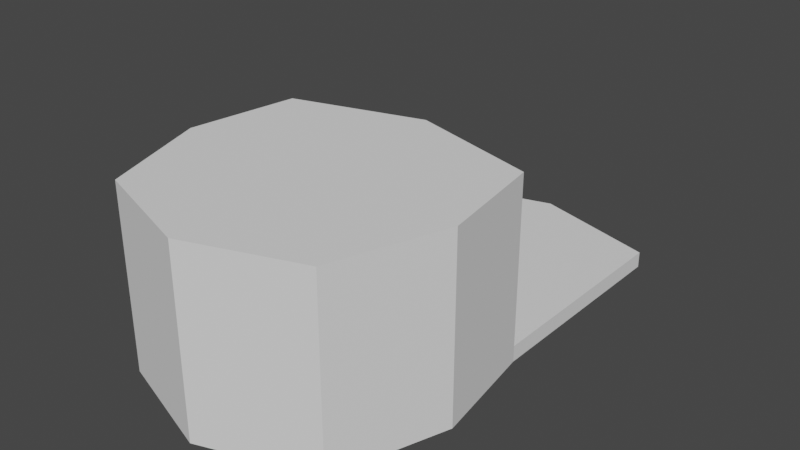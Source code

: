 # Source: foxydad.blend  (saved by Blender 3.4.6; exported with 4.5.12 LTS)
import bpy
from mathutils import Matrix  # noqa: F401  (used for matrix-valued properties, if any)

bpy.ops.wm.read_factory_settings(use_empty=True)
scene = bpy.context.scene
scene.name = 'Scene'

# ---- collections
col_collection = bpy.data.collections.new('Collection'); scene.collection.children.link(col_collection)

# ---- world
world_world = bpy.data.worlds.new('World'); scene.world = world_world
world_world.use_nodes = True; world_world.node_tree.nodes.clear()
_N = world_world.node_tree.nodes; _L = world_world.node_tree.links
n0 = _N.new('ShaderNodeOutputWorld'); n0.name = 'World Output'; n0.location = (300, 300)
n1 = _N.new('ShaderNodeBackground'); n1.name = 'Background'; n1.location = (10, 300)
n1.inputs[0].default_value = (0.05088, 0.05088, 0.05088, 1.0)
_L.new(n1.outputs[0], n0.inputs[0])
n0.is_active_output = True
world_world.color = (0.05088, 0.05088, 0.05088)
world_world.use_sun_shadow = False
world_world.sun_shadow_jitter_overblur = 0.0

# ---- meshes
me_cube_002 = bpy.data.meshes.new('Cube.002')
me_cube_002.from_pydata([(-1.151, -1.569, -1.0), (-1.151, -1.569, 1.0), (-1.151, 1.569, -1.0), (-1.151, 1.569, 1.0), (1.488, -1.32, -1.0), (1.488, -1.32, 1.0), (1.488, 1.32, -1.0), (1.488, 1.32, 1.0), (-1.602, 0.0, -1.0), (-1.151, -1.569, 0.0), (-1.602, 0.0, 1.0), (-1.151, 1.569, 0.0), (0.1687, 1.77, -1.0), (0.1687, 1.77, 1.0), (1.488, 1.32, 0.0), (1.939, 0.0, -1.0), (1.939, 0.0, 1.0), (1.488, -1.32, 0.0), (0.1687, -1.77, -1.0), (0.1687, -1.77, 1.0), (0.1687, 0.0, 1.0), (-4.269, -3.819e-08, -1.0), (0.1687, -1.77, 0.0), (1.939, 0.0, 0.0), (0.1687, 1.77, 0.0), (-1.602, 0.0, 0.0), (-1.151, -1.569, -1.195), (-1.151, 1.569, -1.195), (1.488, -1.32, -1.195), (1.488, 1.32, -1.195), (-1.602, 0.0, -1.195), (0.1687, 1.77, -1.195), (1.939, 0.0, -1.195), (0.1687, -1.77, -1.195), (0.1687, 0.0, -1.195), (-3.818, -1.569, -1.0), (-3.818, 1.569, -1.0), (-3.818, -1.569, -1.195), (-3.818, 1.569, -1.195), (-4.269, -3.819e-08, -1.195)], [], [(25, 10, 3, 11), (24, 13, 7, 14), (23, 16, 5, 17), (22, 19, 1, 9), (6, 15, 32, 29), (20, 10, 1, 19), (16, 20, 19, 5), (7, 13, 20, 16), (13, 3, 10, 20), (0, 8, 21, 35), (18, 0, 26, 33), (2, 12, 31, 27), (18, 22, 9, 0), (4, 17, 22, 18), (17, 5, 19, 22), (15, 23, 17, 4), (6, 14, 23, 15), (14, 7, 16, 23), (12, 24, 14, 6), (2, 11, 24, 12), (11, 3, 13, 24), (8, 25, 11, 2), (0, 9, 25, 8), (9, 1, 10, 25), (34, 32, 28, 33), (30, 34, 33, 26), (27, 31, 34, 30), (31, 29, 32, 34), (12, 6, 29, 31), (30, 26, 37, 39), (4, 18, 33, 28), (15, 4, 28, 32), (35, 21, 39, 37), (21, 36, 38, 39), (26, 0, 35, 37), (8, 2, 36, 21), (27, 30, 39, 38), (2, 27, 38, 36)])
_uv = me_cube_002.uv_layers.new(name='UVMap')
_uv.uv.foreach_set('vector', [0.3304, 0.692, 0.2503, 0.692, 0.2503, 0.5611, 0.3304, 0.5611, 0.1135, 0.469, 0.1112, 0.4001, 0.1875, 0.3888, 0.211, 0.4443, 0.2855, 0.3826, 0.236, 0.3444, 0.2582, 0.2794, 0.3246, 0.2891, 0.3137, 0.1725, 0.2337, 0.2004, 0.1554, 0.1048, 0.2556, 0.04177, 0.7716, 0.4181, 0.6688, 0.5028, 0.6614, 0.4834, 0.7547, 0.4101, 0.1467, 0.287, 0.01629, 0.2105, 0.1554, 0.1048, 0.2337, 0.2004, 0.236, 0.3444, 0.1467, 0.287, 0.2337, 0.2004, 0.2582, 0.2794, 0.1875, 0.3888, 0.1112, 0.4001, 0.1467, 0.287, 0.236, 0.3444, 0.1112, 0.4001, 0.001719, 0.3775, 0.01629, 0.2105, 0.1467, 0.287, 0.0001736, 0.8126, 0.03627, 0.6869, 0.25, 0.6869, 0.2139, 0.8126, 0.439, 0.4037, 0.4174, 0.278, 0.4371, 0.2764, 0.4564, 0.3942, 0.7336, 0.1955, 0.7716, 0.2989, 0.7554, 0.3018, 0.7197, 0.2018, 0.4171, 0.152, 0.3137, 0.1725, 0.2556, 0.04177, 0.3677, 0.0001736, 0.4171, 0.3076, 0.3246, 0.2891, 0.3137, 0.1725, 0.4171, 0.152, 0.3246, 0.2891, 0.2582, 0.2794, 0.2337, 0.2004, 0.3137, 0.1725, 0.3541, 0.4363, 0.2855, 0.3826, 0.3246, 0.2891, 0.4171, 0.3076, 0.2483, 0.518, 0.211, 0.4443, 0.2855, 0.3826, 0.3541, 0.4363, 0.211, 0.4443, 0.1875, 0.3888, 0.236, 0.3444, 0.2855, 0.3826, 0.1267, 0.5514, 0.1135, 0.469, 0.211, 0.4443, 0.2483, 0.518, 0.007199, 0.5608, 0.0001736, 0.4713, 0.1135, 0.469, 0.1267, 0.5514, 0.0001736, 0.4713, 0.001719, 0.3775, 0.1112, 0.4001, 0.1135, 0.469, 0.4106, 0.692, 0.3304, 0.692, 0.3304, 0.5611, 0.4106, 0.5611, 0.4106, 0.8228, 0.3304, 0.8228, 0.3304, 0.692, 0.4106, 0.692, 0.3304, 0.8228, 0.2503, 0.8228, 0.2503, 0.692, 0.3304, 0.692, 0.5591, 0.8582, 0.5519, 0.9998, 0.4482, 0.9585, 0.4174, 0.851, 0.5662, 0.7165, 0.5591, 0.8582, 0.4174, 0.851, 0.4388, 0.7463, 0.69, 0.7589, 0.7007, 0.8653, 0.5591, 0.8582, 0.5662, 0.7165, 0.7007, 0.8653, 0.6593, 0.9691, 0.5519, 0.9998, 0.5591, 0.8582, 0.7716, 0.2989, 0.7716, 0.4181, 0.7547, 0.4101, 0.7554, 0.3018, 0.5662, 0.7165, 0.4388, 0.7463, 0.4496, 0.5328, 0.577, 0.5031, 0.5298, 0.499, 0.439, 0.4037, 0.4564, 0.3942, 0.5371, 0.4801, 0.6688, 0.5028, 0.5298, 0.499, 0.5371, 0.4801, 0.6614, 0.4834, 0.4175, 0.0582, 0.5151, 0.0001736, 0.5185, 0.0156, 0.4315, 0.06527, 0.5151, 0.0001736, 0.6345, 0.02038, 0.6251, 0.03409, 0.5185, 0.0156, 0.4371, 0.2764, 0.4174, 0.278, 0.4175, 0.0582, 0.4315, 0.06527, 0.03627, 0.6869, 0.0001736, 0.5611, 0.2139, 0.5611, 0.25, 0.6869, 0.69, 0.7589, 0.5662, 0.7165, 0.577, 0.5031, 0.7007, 0.5455, 0.7336, 0.1955, 0.7197, 0.2018, 0.6251, 0.03409, 0.6345, 0.02038])
me_cube_002.update()

# ---- objects
ob_cube_001 = bpy.data.objects.new('Cube.001', me_cube_002)

# ---- transforms, parenting, visibility, modifiers, constraints
ob_cube_001.location = (0.0, 0.05833, 11.36)
ob_cube_001.rotation_euler = (0.0, -0.0, -1.571)
ob_cube_001.scale = (0.5453, 0.5453, 0.5453)

# ---- collection membership
col_collection.objects.link(ob_cube_001)

# ---- scene / render settings (as saved in the file)
scene.frame_start = 1; scene.frame_end = 250; scene.frame_set(2)
scene.render.engine = 'BLENDER_EEVEE_NEXT'
scene.cycles.sampling_pattern = 'TABULATED_SOBOL'
scene.cycles.use_light_tree = False
scene.view_settings.view_transform = 'Filmic'
bpy.context.view_layer.update()

# ---- added for rendering (the .blend has no active camera and no usable light): camera, sun
cam_auto = bpy.data.cameras.new('AutoCamera')
cam_auto.lens = 50.0
cam_auto.sensor_width = 36.0
cam_auto.clip_end = 1000.0
ob_auto_camera = bpy.data.objects.new('AutoCamera', cam_auto)
scene.collection.objects.link(ob_auto_camera)
ob_auto_camera.location = (3.77172, -3.8325, 14.3254)
ob_auto_camera.rotation_euler = (1.09748, -7.21219e-08, 0.694738)
scene.camera = ob_auto_camera
light_auto_sun = bpy.data.lights.new('AutoSun', 'SUN')
light_auto_sun.energy = 3.0
light_auto_sun.angle = 0.0523599
ob_auto_sun = bpy.data.objects.new('AutoSun', light_auto_sun)
scene.collection.objects.link(ob_auto_sun)
ob_auto_sun.rotation_euler = (0.872665, 0.174533, 0.523599)
bpy.context.view_layer.update()
